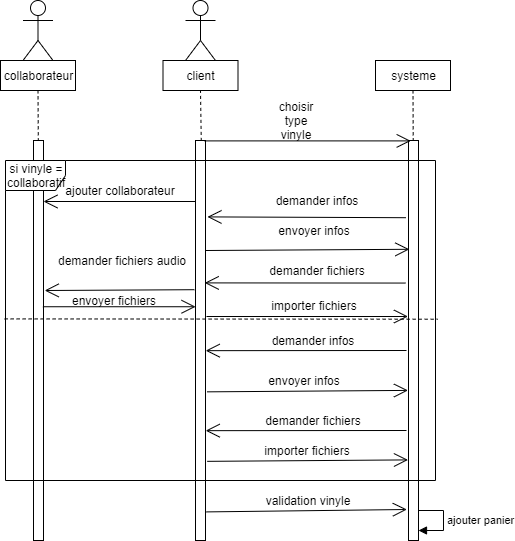

The diagram above was exported from draw.io. Its source (the exported page's mxGraphModel, read from the mxfile embedded in the PNG):
<mxGraphModel dx="1108" dy="439" grid="1" gridSize="10" guides="1" tooltips="1" connect="1" arrows="1" fold="1" page="1" pageScale="1" pageWidth="827" pageHeight="1169" math="0" shadow="0">
  <root>
    <mxCell id="0" />
    <mxCell id="1" parent="0" />
    <mxCell id="QLRSPrdocveXY3__dR46-1" value="" style="shape=umlActor;verticalLabelPosition=bottom;labelBackgroundColor=#ffffff;verticalAlign=top;html=1;outlineConnect=0;" parent="1" vertex="1">
      <mxGeometry x="27.5" y="20" width="30" height="60" as="geometry" />
    </mxCell>
    <mxCell id="QLRSPrdocveXY3__dR46-2" value="collaborateur" style="html=1;" parent="1" vertex="1">
      <mxGeometry x="5" y="80" width="75" height="30" as="geometry" />
    </mxCell>
    <mxCell id="QLRSPrdocveXY3__dR46-3" value="" style="endArrow=none;dashed=1;html=1;entryX=0.5;entryY=1;entryDx=0;entryDy=0;exitX=0.481;exitY=0.002;exitDx=0;exitDy=0;exitPerimeter=0;" parent="1" source="QLRSPrdocveXY3__dR46-4" target="QLRSPrdocveXY3__dR46-2" edge="1">
      <mxGeometry width="50" height="50" relative="1" as="geometry">
        <mxPoint x="43" y="160" as="sourcePoint" />
        <mxPoint x="60" y="130" as="targetPoint" />
      </mxGeometry>
    </mxCell>
    <mxCell id="QLRSPrdocveXY3__dR46-4" value="" style="html=1;points=[];perimeter=orthogonalPerimeter;" parent="1" vertex="1">
      <mxGeometry x="38" y="160" width="10" height="400" as="geometry" />
    </mxCell>
    <mxCell id="QLRSPrdocveXY3__dR46-5" value="" style="shape=umlActor;verticalLabelPosition=bottom;labelBackgroundColor=#ffffff;verticalAlign=top;html=1;outlineConnect=0;" parent="1" vertex="1">
      <mxGeometry x="190" y="20" width="30" height="60" as="geometry" />
    </mxCell>
    <mxCell id="QLRSPrdocveXY3__dR46-6" value="client" style="html=1;" parent="1" vertex="1">
      <mxGeometry x="167.5" y="80" width="75" height="30" as="geometry" />
    </mxCell>
    <mxCell id="QLRSPrdocveXY3__dR46-7" value="" style="endArrow=none;dashed=1;html=1;entryX=0.5;entryY=1;entryDx=0;entryDy=0;exitX=0.576;exitY=0.001;exitDx=0;exitDy=0;exitPerimeter=0;" parent="1" source="QLRSPrdocveXY3__dR46-9" target="QLRSPrdocveXY3__dR46-6" edge="1">
      <mxGeometry width="50" height="50" relative="1" as="geometry">
        <mxPoint x="205.5" y="160" as="sourcePoint" />
        <mxPoint x="220" y="130" as="targetPoint" />
      </mxGeometry>
    </mxCell>
    <mxCell id="QLRSPrdocveXY3__dR46-9" value="" style="html=1;points=[];perimeter=orthogonalPerimeter;" parent="1" vertex="1">
      <mxGeometry x="200" y="160" width="10" height="400" as="geometry" />
    </mxCell>
    <mxCell id="QLRSPrdocveXY3__dR46-10" value="systeme" style="html=1;" parent="1" vertex="1">
      <mxGeometry x="380" y="80" width="75" height="30" as="geometry" />
    </mxCell>
    <mxCell id="QLRSPrdocveXY3__dR46-11" value="" style="endArrow=none;dashed=1;html=1;entryX=0.5;entryY=1;entryDx=0;entryDy=0;exitX=0.472;exitY=0.002;exitDx=0;exitDy=0;exitPerimeter=0;" parent="1" source="QLRSPrdocveXY3__dR46-12" target="QLRSPrdocveXY3__dR46-10" edge="1">
      <mxGeometry width="50" height="50" relative="1" as="geometry">
        <mxPoint x="417.76" y="170.36" as="sourcePoint" />
        <mxPoint x="417" y="120" as="targetPoint" />
      </mxGeometry>
    </mxCell>
    <mxCell id="QLRSPrdocveXY3__dR46-12" value="" style="html=1;points=[];perimeter=orthogonalPerimeter;" parent="1" vertex="1">
      <mxGeometry x="413" y="160" width="10" height="400" as="geometry" />
    </mxCell>
    <mxCell id="QLRSPrdocveXY3__dR46-13" value="" style="endArrow=open;endFill=1;endSize=12;html=1;exitX=0.921;exitY=0.001;exitDx=0;exitDy=0;exitPerimeter=0;entryX=0.222;entryY=0.001;entryDx=0;entryDy=0;entryPerimeter=0;" parent="1" source="QLRSPrdocveXY3__dR46-9" target="QLRSPrdocveXY3__dR46-12" edge="1">
      <mxGeometry width="160" relative="1" as="geometry">
        <mxPoint x="230" y="270" as="sourcePoint" />
        <mxPoint x="390" y="270" as="targetPoint" />
      </mxGeometry>
    </mxCell>
    <mxCell id="QLRSPrdocveXY3__dR46-15" value="choisir type vinyle" style="text;html=1;strokeColor=none;fillColor=none;align=center;verticalAlign=middle;whiteSpace=wrap;rounded=0;" parent="1" vertex="1">
      <mxGeometry x="280" y="130" width="40" height="20" as="geometry" />
    </mxCell>
    <mxCell id="QLRSPrdocveXY3__dR46-16" value="si vinyle = collaboratif" style="shape=umlFrame;whiteSpace=wrap;html=1;" parent="1" vertex="1">
      <mxGeometry x="10" y="180" width="430" height="320" as="geometry" />
    </mxCell>
    <mxCell id="QLRSPrdocveXY3__dR46-17" value="" style="endArrow=none;dashed=1;html=1;exitX=-0.002;exitY=0.495;exitDx=0;exitDy=0;exitPerimeter=0;entryX=1.005;entryY=0.496;entryDx=0;entryDy=0;entryPerimeter=0;" parent="1" source="QLRSPrdocveXY3__dR46-16" target="QLRSPrdocveXY3__dR46-16" edge="1">
      <mxGeometry width="50" height="50" relative="1" as="geometry">
        <mxPoint x="70" y="278" as="sourcePoint" />
        <mxPoint x="410" y="278" as="targetPoint" />
      </mxGeometry>
    </mxCell>
    <mxCell id="QLRSPrdocveXY3__dR46-19" value="" style="endArrow=open;endFill=1;endSize=12;html=1;entryX=0.084;entryY=0.272;entryDx=0;entryDy=0;entryPerimeter=0;exitX=0.99;exitY=0.275;exitDx=0;exitDy=0;exitPerimeter=0;" parent="1" source="QLRSPrdocveXY3__dR46-9" target="QLRSPrdocveXY3__dR46-12" edge="1">
      <mxGeometry width="160" relative="1" as="geometry">
        <mxPoint x="210" y="250" as="sourcePoint" />
        <mxPoint x="410" y="250" as="targetPoint" />
      </mxGeometry>
    </mxCell>
    <mxCell id="QLRSPrdocveXY3__dR46-20" value="" style="endArrow=open;endFill=1;endSize=12;html=1;" parent="1" target="QLRSPrdocveXY3__dR46-4" edge="1">
      <mxGeometry width="160" relative="1" as="geometry">
        <mxPoint x="200" y="221" as="sourcePoint" />
        <mxPoint x="372.72" y="58.860000000000014" as="targetPoint" />
      </mxGeometry>
    </mxCell>
    <mxCell id="QLRSPrdocveXY3__dR46-21" value="" style="endArrow=open;endFill=1;endSize=12;html=1;exitX=0.087;exitY=0.457;exitDx=0;exitDy=0;exitPerimeter=0;entryX=0.442;entryY=0.457;entryDx=0;entryDy=0;entryPerimeter=0;" parent="1" source="QLRSPrdocveXY3__dR46-16" target="QLRSPrdocveXY3__dR46-16" edge="1">
      <mxGeometry width="160" relative="1" as="geometry">
        <mxPoint x="80" y="160" as="sourcePoint" />
        <mxPoint x="260" y="150" as="targetPoint" />
      </mxGeometry>
    </mxCell>
    <mxCell id="QLRSPrdocveXY3__dR46-22" value="" style="endArrow=open;endFill=1;endSize=12;html=1;exitX=-0.114;exitY=0.373;exitDx=0;exitDy=0;exitPerimeter=0;entryX=1.121;entryY=0.375;entryDx=0;entryDy=0;entryPerimeter=0;" parent="1" source="QLRSPrdocveXY3__dR46-9" target="QLRSPrdocveXY3__dR46-4" edge="1">
      <mxGeometry width="160" relative="1" as="geometry">
        <mxPoint x="200" y="260" as="sourcePoint" />
        <mxPoint x="47" y="279" as="targetPoint" />
      </mxGeometry>
    </mxCell>
    <mxCell id="QLRSPrdocveXY3__dR46-23" value="ajouter collaborateur" style="text;html=1;strokeColor=none;fillColor=none;align=center;verticalAlign=middle;whiteSpace=wrap;rounded=0;" parent="1" vertex="1">
      <mxGeometry x="64" y="200" width="120" height="20" as="geometry" />
    </mxCell>
    <mxCell id="QLRSPrdocveXY3__dR46-24" value="demander fichiers audio" style="text;html=1;strokeColor=none;fillColor=none;align=center;verticalAlign=middle;whiteSpace=wrap;rounded=0;" parent="1" vertex="1">
      <mxGeometry x="57.5" y="270" width="136" height="20" as="geometry" />
    </mxCell>
    <mxCell id="QLRSPrdocveXY3__dR46-27" value="envoyer fichiers" style="text;html=1;strokeColor=none;fillColor=none;align=center;verticalAlign=middle;whiteSpace=wrap;rounded=0;" parent="1" vertex="1">
      <mxGeometry x="57.5" y="310" width="120" height="20" as="geometry" />
    </mxCell>
    <mxCell id="QLRSPrdocveXY3__dR46-28" value="" style="endArrow=open;endFill=1;endSize=12;html=1;exitX=-0.26;exitY=0.193;exitDx=0;exitDy=0;exitPerimeter=0;entryX=1.197;entryY=0.191;entryDx=0;entryDy=0;entryPerimeter=0;" parent="1" source="QLRSPrdocveXY3__dR46-12" target="QLRSPrdocveXY3__dR46-9" edge="1">
      <mxGeometry width="160" relative="1" as="geometry">
        <mxPoint x="382" y="230" as="sourcePoint" />
        <mxPoint x="230" y="230" as="targetPoint" />
      </mxGeometry>
    </mxCell>
    <mxCell id="QLRSPrdocveXY3__dR46-29" value="demander infos" style="text;html=1;strokeColor=none;fillColor=none;align=center;verticalAlign=middle;whiteSpace=wrap;rounded=0;" parent="1" vertex="1">
      <mxGeometry x="252" y="210" width="138" height="20" as="geometry" />
    </mxCell>
    <mxCell id="QLRSPrdocveXY3__dR46-30" value="envoyer infos" style="text;html=1;strokeColor=none;fillColor=none;align=center;verticalAlign=middle;whiteSpace=wrap;rounded=0;" parent="1" vertex="1">
      <mxGeometry x="250" y="240" width="136" height="20" as="geometry" />
    </mxCell>
    <mxCell id="QLRSPrdocveXY3__dR46-31" value="" style="endArrow=open;endFill=1;endSize=12;html=1;entryX=0.921;entryY=0.356;entryDx=0;entryDy=0;entryPerimeter=0;exitX=0.93;exitY=0.383;exitDx=0;exitDy=0;exitPerimeter=0;" parent="1" source="QLRSPrdocveXY3__dR46-16" target="QLRSPrdocveXY3__dR46-9" edge="1">
      <mxGeometry width="160" relative="1" as="geometry">
        <mxPoint x="410" y="288" as="sourcePoint" />
        <mxPoint x="209.97000000000003" y="269.76" as="targetPoint" />
      </mxGeometry>
    </mxCell>
    <mxCell id="QLRSPrdocveXY3__dR46-32" value="demander fichiers" style="text;html=1;strokeColor=none;fillColor=none;align=center;verticalAlign=middle;whiteSpace=wrap;rounded=0;" parent="1" vertex="1">
      <mxGeometry x="252" y="280" width="138" height="20" as="geometry" />
    </mxCell>
    <mxCell id="QLRSPrdocveXY3__dR46-33" value="" style="endArrow=open;endFill=1;endSize=12;html=1;entryX=-0.053;entryY=0.44;entryDx=0;entryDy=0;entryPerimeter=0;" parent="1" target="QLRSPrdocveXY3__dR46-12" edge="1">
      <mxGeometry width="160" relative="1" as="geometry">
        <mxPoint x="211" y="336" as="sourcePoint" />
        <mxPoint x="372.55999999999995" y="309.74" as="targetPoint" />
      </mxGeometry>
    </mxCell>
    <mxCell id="QLRSPrdocveXY3__dR46-34" value="importer fichiers" style="text;html=1;strokeColor=none;fillColor=none;align=center;verticalAlign=middle;whiteSpace=wrap;rounded=0;" parent="1" vertex="1">
      <mxGeometry x="249" y="315" width="138" height="20" as="geometry" />
    </mxCell>
    <mxCell id="QLRSPrdocveXY3__dR46-35" value="" style="endArrow=open;endFill=1;endSize=12;html=1;entryX=0.921;entryY=0.356;entryDx=0;entryDy=0;entryPerimeter=0;" parent="1" edge="1">
      <mxGeometry width="160" relative="1" as="geometry">
        <mxPoint x="410.9999999999999" y="370" as="sourcePoint" />
        <mxPoint x="210.21000000000004" y="370.15999999999997" as="targetPoint" />
      </mxGeometry>
    </mxCell>
    <mxCell id="QLRSPrdocveXY3__dR46-36" value="demander infos" style="text;html=1;strokeColor=none;fillColor=none;align=center;verticalAlign=middle;whiteSpace=wrap;rounded=0;" parent="1" vertex="1">
      <mxGeometry x="248" y="350" width="138" height="20" as="geometry" />
    </mxCell>
    <mxCell id="QLRSPrdocveXY3__dR46-37" value="" style="endArrow=open;endFill=1;endSize=12;html=1;exitX=1.128;exitY=0.444;exitDx=0;exitDy=0;exitPerimeter=0;entryX=-0.053;entryY=0.44;entryDx=0;entryDy=0;entryPerimeter=0;" parent="1" edge="1">
      <mxGeometry width="160" relative="1" as="geometry">
        <mxPoint x="211.77999999999997" y="411.34000000000003" as="sourcePoint" />
        <mxPoint x="412.47" y="409.9000000000001" as="targetPoint" />
      </mxGeometry>
    </mxCell>
    <mxCell id="QLRSPrdocveXY3__dR46-38" value="envoyer infos" style="text;html=1;strokeColor=none;fillColor=none;align=center;verticalAlign=middle;whiteSpace=wrap;rounded=0;" parent="1" vertex="1">
      <mxGeometry x="240" y="390" width="136" height="20" as="geometry" />
    </mxCell>
    <mxCell id="QLRSPrdocveXY3__dR46-39" value="" style="endArrow=open;endFill=1;endSize=12;html=1;entryX=0.921;entryY=0.356;entryDx=0;entryDy=0;entryPerimeter=0;" parent="1" edge="1">
      <mxGeometry width="160" relative="1" as="geometry">
        <mxPoint x="410.9999999999999" y="450" as="sourcePoint" />
        <mxPoint x="210.21000000000004" y="450.15999999999997" as="targetPoint" />
      </mxGeometry>
    </mxCell>
    <mxCell id="QLRSPrdocveXY3__dR46-40" value="demander fichiers" style="text;html=1;strokeColor=none;fillColor=none;align=center;verticalAlign=middle;whiteSpace=wrap;rounded=0;" parent="1" vertex="1">
      <mxGeometry x="248" y="430" width="138" height="20" as="geometry" />
    </mxCell>
    <mxCell id="QLRSPrdocveXY3__dR46-41" value="importer fichiers" style="text;html=1;strokeColor=none;fillColor=none;align=center;verticalAlign=middle;whiteSpace=wrap;rounded=0;" parent="1" vertex="1">
      <mxGeometry x="242" y="460" width="138" height="20" as="geometry" />
    </mxCell>
    <mxCell id="QLRSPrdocveXY3__dR46-42" value="" style="endArrow=open;endFill=1;endSize=12;html=1;exitX=1.128;exitY=0.444;exitDx=0;exitDy=0;exitPerimeter=0;entryX=-0.053;entryY=0.44;entryDx=0;entryDy=0;entryPerimeter=0;" parent="1" edge="1">
      <mxGeometry width="160" relative="1" as="geometry">
        <mxPoint x="211.77999999999997" y="480.84000000000003" as="sourcePoint" />
        <mxPoint x="412.47" y="479.4000000000001" as="targetPoint" />
      </mxGeometry>
    </mxCell>
    <mxCell id="QLRSPrdocveXY3__dR46-44" value="validation vinyle" style="text;html=1;strokeColor=none;fillColor=none;align=center;verticalAlign=middle;whiteSpace=wrap;rounded=0;" parent="1" vertex="1">
      <mxGeometry x="242.5" y="510" width="138" height="20" as="geometry" />
    </mxCell>
    <mxCell id="QLRSPrdocveXY3__dR46-46" value="" style="endArrow=open;endFill=1;endSize=12;html=1;exitX=1.3;exitY=0.981;exitDx=0;exitDy=0;exitPerimeter=0;entryX=0.034;entryY=0.975;entryDx=0;entryDy=0;entryPerimeter=0;" parent="1" edge="1">
      <mxGeometry width="160" relative="1" as="geometry">
        <mxPoint x="210.9999999999999" y="531.3999999999999" as="sourcePoint" />
        <mxPoint x="411.3399999999999" y="529" as="targetPoint" />
      </mxGeometry>
    </mxCell>
    <mxCell id="QLRSPrdocveXY3__dR46-48" value="ajouter panier" style="edgeStyle=orthogonalEdgeStyle;html=1;align=left;spacingLeft=2;endArrow=block;rounded=0;entryX=0.986;entryY=0.976;entryDx=0;entryDy=0;entryPerimeter=0;" parent="1" target="QLRSPrdocveXY3__dR46-12" edge="1">
      <mxGeometry relative="1" as="geometry">
        <mxPoint x="422.5" y="530" as="sourcePoint" />
        <Array as="points">
          <mxPoint x="448" y="530" />
          <mxPoint x="448" y="551" />
        </Array>
        <mxPoint x="427.83333333333337" y="550" as="targetPoint" />
      </mxGeometry>
    </mxCell>
  </root>
</mxGraphModel>